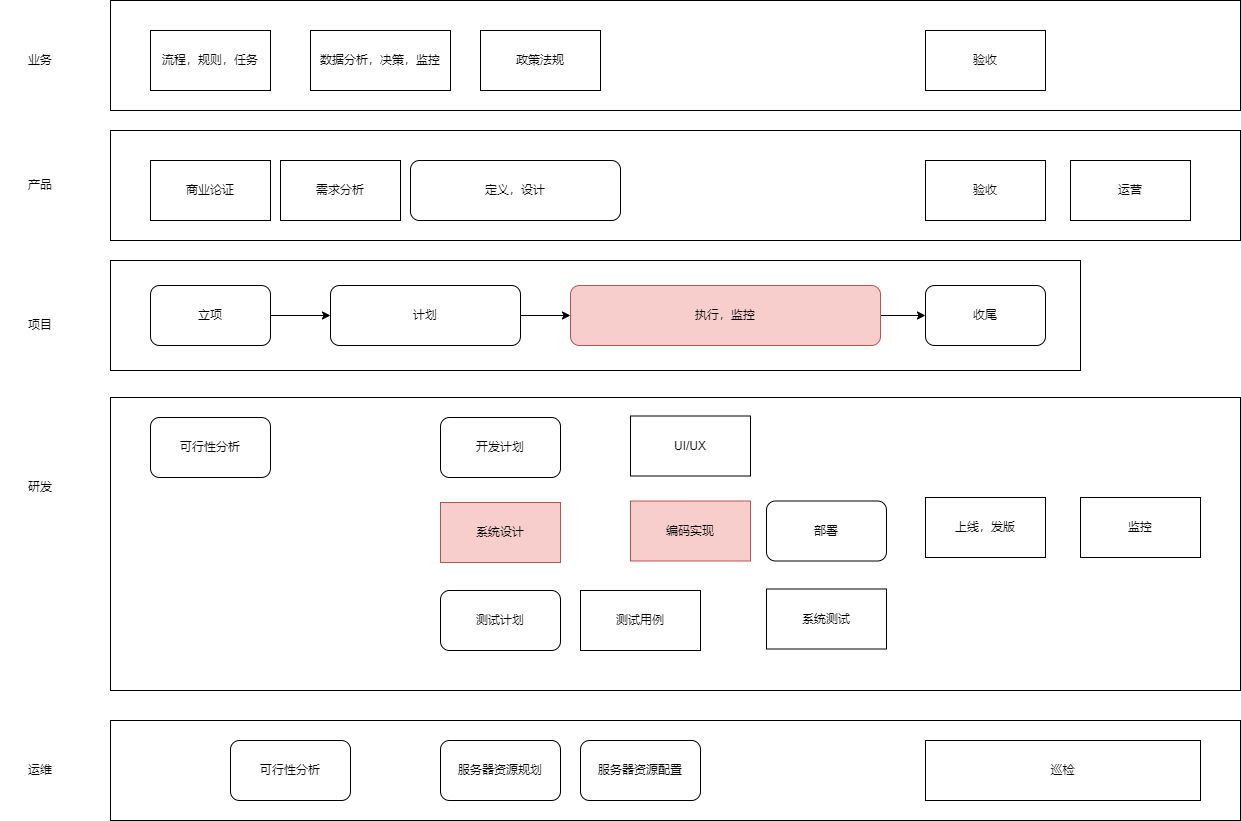

The diagram above was exported from draw.io. Its source (the exported page's mxGraphModel, read from the mxfile embedded in the PNG):
<mxGraphModel dx="654" dy="517" grid="1" gridSize="10" guides="1" tooltips="1" connect="1" arrows="1" fold="1" page="1" pageScale="1" pageWidth="1654" pageHeight="2336" math="0" shadow="0">
  <root>
    <mxCell id="0" />
    <mxCell id="1" parent="0" />
    <mxCell id="28" value="" style="rounded=0;whiteSpace=wrap;html=1;" parent="1" vertex="1">
      <mxGeometry x="250" y="410" width="970" height="110" as="geometry" />
    </mxCell>
    <mxCell id="2" value="" style="rounded=0;whiteSpace=wrap;html=1;" parent="1" vertex="1">
      <mxGeometry x="250" y="280" width="1130" height="110" as="geometry" />
    </mxCell>
    <mxCell id="4" value="" style="rounded=0;whiteSpace=wrap;html=1;" parent="1" vertex="1">
      <mxGeometry x="250" y="547" width="1130" height="293" as="geometry" />
    </mxCell>
    <mxCell id="5" style="edgeStyle=orthogonalEdgeStyle;rounded=0;orthogonalLoop=1;jettySize=auto;html=1;" parent="1" source="6" target="11" edge="1">
      <mxGeometry relative="1" as="geometry" />
    </mxCell>
    <mxCell id="6" value="立项" style="rounded=1;whiteSpace=wrap;html=1;" parent="1" vertex="1">
      <mxGeometry x="290" y="435" width="120" height="60" as="geometry" />
    </mxCell>
    <mxCell id="7" value="商业论证" style="rounded=0;whiteSpace=wrap;html=1;" parent="1" vertex="1">
      <mxGeometry x="290" y="310" width="120" height="60" as="geometry" />
    </mxCell>
    <mxCell id="8" value="需求分析" style="rounded=0;whiteSpace=wrap;html=1;" parent="1" vertex="1">
      <mxGeometry x="420" y="310" width="120" height="60" as="geometry" />
    </mxCell>
    <mxCell id="9" value="定义，设计" style="rounded=1;whiteSpace=wrap;html=1;" parent="1" vertex="1">
      <mxGeometry x="550" y="310" width="210" height="60" as="geometry" />
    </mxCell>
    <mxCell id="10" style="edgeStyle=orthogonalEdgeStyle;rounded=0;orthogonalLoop=1;jettySize=auto;html=1;" parent="1" source="11" target="20" edge="1">
      <mxGeometry relative="1" as="geometry" />
    </mxCell>
    <mxCell id="11" value="计划" style="rounded=1;whiteSpace=wrap;html=1;" parent="1" vertex="1">
      <mxGeometry x="470" y="435" width="190" height="60" as="geometry" />
    </mxCell>
    <mxCell id="12" value="测试计划" style="rounded=1;whiteSpace=wrap;html=1;" parent="1" vertex="1">
      <mxGeometry x="580" y="740" width="120" height="60" as="geometry" />
    </mxCell>
    <mxCell id="13" value="开发计划" style="rounded=1;whiteSpace=wrap;html=1;" parent="1" vertex="1">
      <mxGeometry x="580" y="567" width="120" height="60" as="geometry" />
    </mxCell>
    <mxCell id="14" value="系统设计" style="rounded=0;whiteSpace=wrap;html=1;fillColor=#f8cecc;strokeColor=#b85450;" parent="1" vertex="1">
      <mxGeometry x="580" y="652" width="120" height="60" as="geometry" />
    </mxCell>
    <mxCell id="15" value="系统测试" style="rounded=0;whiteSpace=wrap;html=1;" parent="1" vertex="1">
      <mxGeometry x="906" y="738.5" width="120" height="60" as="geometry" />
    </mxCell>
    <mxCell id="16" value="测试用例" style="rounded=0;whiteSpace=wrap;html=1;" parent="1" vertex="1">
      <mxGeometry x="720" y="740" width="120" height="60" as="geometry" />
    </mxCell>
    <mxCell id="18" value="部署" style="rounded=1;whiteSpace=wrap;html=1;" parent="1" vertex="1">
      <mxGeometry x="906" y="650.5" width="120" height="60" as="geometry" />
    </mxCell>
    <mxCell id="19" style="edgeStyle=orthogonalEdgeStyle;rounded=0;orthogonalLoop=1;jettySize=auto;html=1;" parent="1" source="20" target="22" edge="1">
      <mxGeometry relative="1" as="geometry" />
    </mxCell>
    <mxCell id="20" value="执行，监控" style="rounded=1;whiteSpace=wrap;html=1;fillColor=#f8cecc;strokeColor=#b85450;" parent="1" vertex="1">
      <mxGeometry x="710" y="435" width="310" height="60" as="geometry" />
    </mxCell>
    <mxCell id="22" value="收尾" style="rounded=1;whiteSpace=wrap;html=1;" parent="1" vertex="1">
      <mxGeometry x="1065" y="435" width="120" height="60" as="geometry" />
    </mxCell>
    <mxCell id="23" value="上线，发版" style="rounded=0;whiteSpace=wrap;html=1;" parent="1" vertex="1">
      <mxGeometry x="1065" y="647" width="120" height="60" as="geometry" />
    </mxCell>
    <mxCell id="25" value="产品" style="text;html=1;strokeColor=none;fillColor=none;align=center;verticalAlign=middle;whiteSpace=wrap;rounded=0;" parent="1" vertex="1">
      <mxGeometry x="140" y="320" width="80" height="30" as="geometry" />
    </mxCell>
    <mxCell id="26" value="研发" style="text;html=1;strokeColor=none;fillColor=none;align=center;verticalAlign=middle;whiteSpace=wrap;rounded=0;" parent="1" vertex="1">
      <mxGeometry x="140" y="622" width="80" height="30" as="geometry" />
    </mxCell>
    <mxCell id="29" value="项目" style="text;html=1;strokeColor=none;fillColor=none;align=center;verticalAlign=middle;whiteSpace=wrap;rounded=0;" parent="1" vertex="1">
      <mxGeometry x="140" y="460" width="80" height="30" as="geometry" />
    </mxCell>
    <mxCell id="30" value="" style="rounded=0;whiteSpace=wrap;html=1;" parent="1" vertex="1">
      <mxGeometry x="250" y="150" width="1130" height="110" as="geometry" />
    </mxCell>
    <mxCell id="31" value="流程，规则，任务" style="rounded=0;whiteSpace=wrap;html=1;" parent="1" vertex="1">
      <mxGeometry x="290" y="180" width="120" height="60" as="geometry" />
    </mxCell>
    <mxCell id="34" value="业务" style="text;html=1;strokeColor=none;fillColor=none;align=center;verticalAlign=middle;whiteSpace=wrap;rounded=0;" parent="1" vertex="1">
      <mxGeometry x="140" y="195" width="80" height="30" as="geometry" />
    </mxCell>
    <mxCell id="35" value="政策法规" style="rounded=0;whiteSpace=wrap;html=1;" parent="1" vertex="1">
      <mxGeometry x="620" y="180" width="120" height="60" as="geometry" />
    </mxCell>
    <mxCell id="36" value="可行性分析" style="rounded=1;whiteSpace=wrap;html=1;" parent="1" vertex="1">
      <mxGeometry x="290" y="567" width="120" height="60" as="geometry" />
    </mxCell>
    <mxCell id="37" value="数据分析，决策，监控" style="rounded=0;whiteSpace=wrap;html=1;" parent="1" vertex="1">
      <mxGeometry x="450" y="180" width="140" height="60" as="geometry" />
    </mxCell>
    <mxCell id="38" value="验收" style="rounded=0;whiteSpace=wrap;html=1;" parent="1" vertex="1">
      <mxGeometry x="1065" y="180" width="120" height="60" as="geometry" />
    </mxCell>
    <mxCell id="39" value="验收" style="rounded=0;whiteSpace=wrap;html=1;" parent="1" vertex="1">
      <mxGeometry x="1065" y="310" width="120" height="60" as="geometry" />
    </mxCell>
    <mxCell id="41" value="" style="rounded=0;whiteSpace=wrap;html=1;" parent="1" vertex="1">
      <mxGeometry x="250" y="870" width="1130" height="100" as="geometry" />
    </mxCell>
    <mxCell id="43" value="服务器资源规划" style="rounded=1;whiteSpace=wrap;html=1;" parent="1" vertex="1">
      <mxGeometry x="580" y="890" width="120" height="60" as="geometry" />
    </mxCell>
    <mxCell id="50" value="巡检" style="rounded=0;whiteSpace=wrap;html=1;" parent="1" vertex="1">
      <mxGeometry x="1065" y="890" width="275" height="60" as="geometry" />
    </mxCell>
    <mxCell id="51" value="运维" style="text;html=1;strokeColor=none;fillColor=none;align=center;verticalAlign=middle;whiteSpace=wrap;rounded=0;" parent="1" vertex="1">
      <mxGeometry x="140" y="905" width="80" height="30" as="geometry" />
    </mxCell>
    <mxCell id="52" value="可行性分析" style="rounded=1;whiteSpace=wrap;html=1;" parent="1" vertex="1">
      <mxGeometry x="370" y="890" width="120" height="60" as="geometry" />
    </mxCell>
    <mxCell id="53" value="运营" style="rounded=0;whiteSpace=wrap;html=1;" parent="1" vertex="1">
      <mxGeometry x="1210" y="310" width="120" height="60" as="geometry" />
    </mxCell>
    <mxCell id="55" value="监控" style="rounded=0;whiteSpace=wrap;html=1;" parent="1" vertex="1">
      <mxGeometry x="1220" y="647" width="120" height="60" as="geometry" />
    </mxCell>
    <mxCell id="56" value="编码实现" style="rounded=0;whiteSpace=wrap;html=1;fillColor=#f8cecc;strokeColor=#b85450;" parent="1" vertex="1">
      <mxGeometry x="770" y="650.5" width="120" height="60" as="geometry" />
    </mxCell>
    <mxCell id="57" value="UI/UX" style="rounded=0;whiteSpace=wrap;html=1;" parent="1" vertex="1">
      <mxGeometry x="770" y="565.5" width="120" height="60" as="geometry" />
    </mxCell>
    <mxCell id="58" value="服务器资源配置" style="rounded=1;whiteSpace=wrap;html=1;" parent="1" vertex="1">
      <mxGeometry x="720" y="890" width="120" height="60" as="geometry" />
    </mxCell>
  </root>
</mxGraphModel>